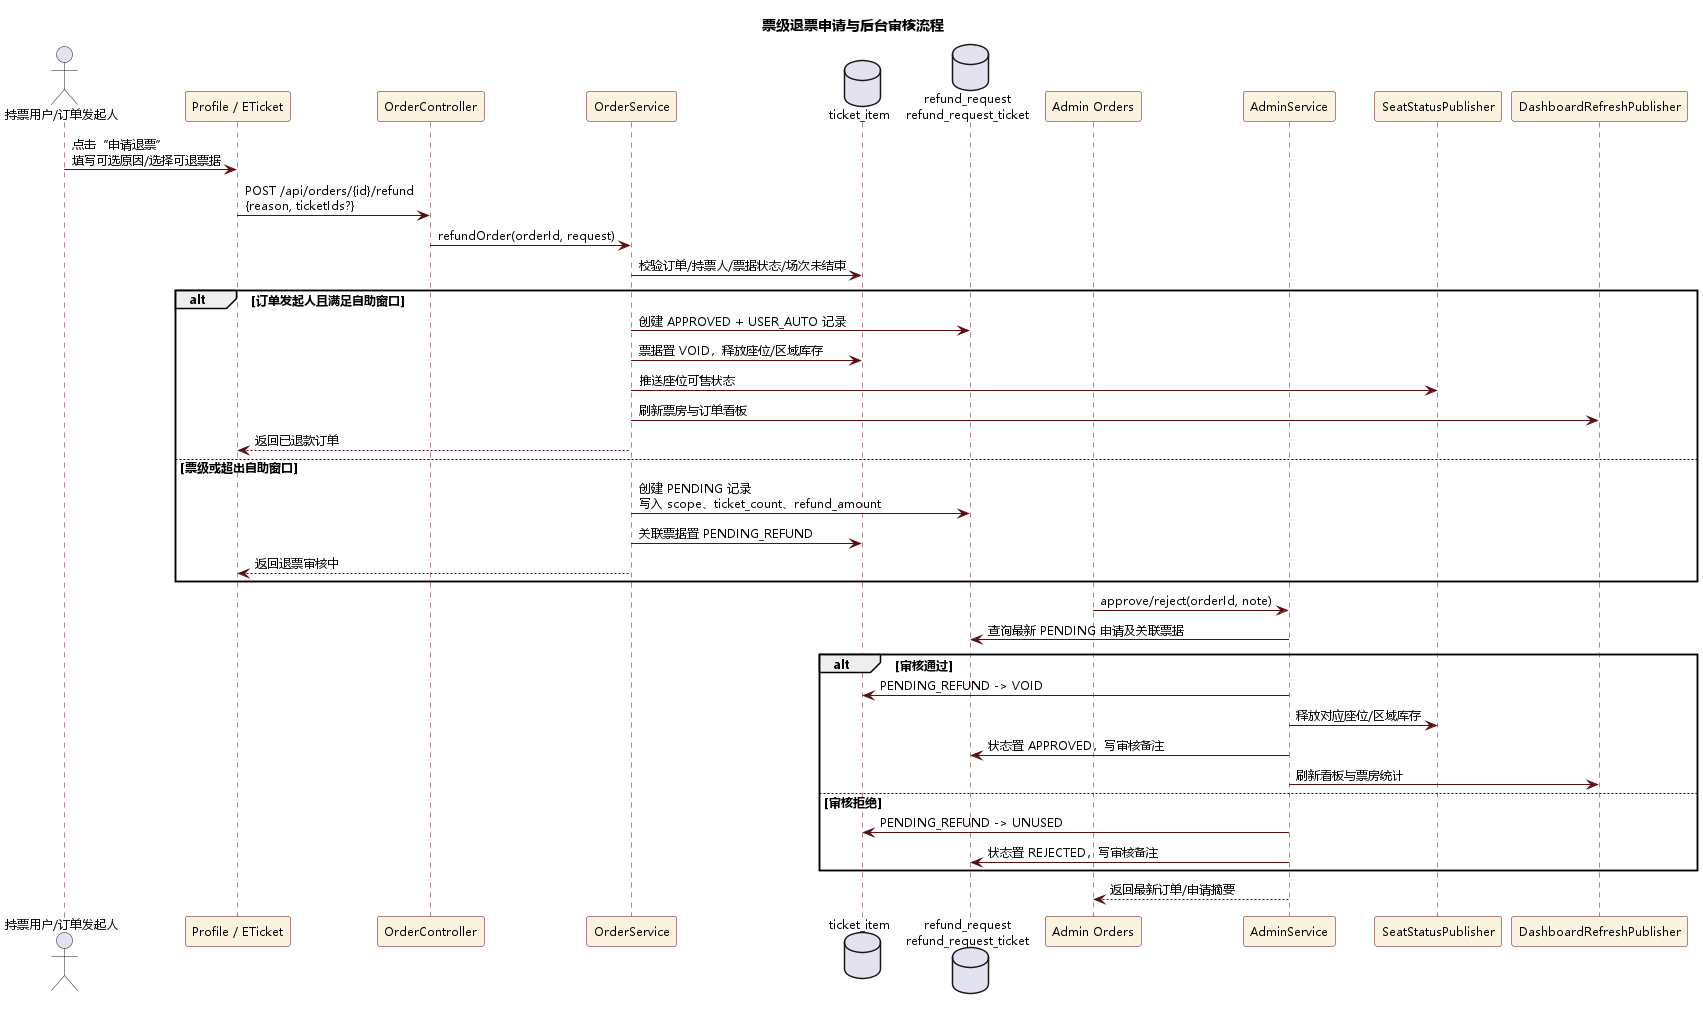

The diagram above was rendered by PlantUML. Its source (embedded in the PNG):
@startuml
skinparam shadowing false
skinparam DefaultFontName "Microsoft YaHei"
skinparam DefaultFontSize 12
skinparam sequence {
  ArrowColor #5B0E0E
  LifeLineBorderColor #5B0E0E
  LifeLineBackgroundColor #FFF8E7
  ParticipantBackgroundColor #FBF3DF
  ParticipantBorderColor #5B0E0E
}
title 票级退票申请与后台审核流程

actor "持票用户/订单发起人" as User
participant "Profile / ETicket" as UI
participant "OrderController" as OC
participant "OrderService" as OS
database "ticket_item" as Ticket
database "refund_request\nrefund_request_ticket" as Refund
participant "Admin Orders" as AdminUI
participant "AdminService" as Admin
participant "SeatStatusPublisher" as SeatPush
participant "DashboardRefreshPublisher" as DashPush

User -> UI : 点击“申请退票”\n填写可选原因/选择可退票据
UI -> OC : POST /api/orders/{id}/refund\n{reason, ticketIds?}
OC -> OS : refundOrder(orderId, request)
OS -> Ticket : 校验订单/持票人/票据状态/场次未结束

alt 订单发起人且满足自助窗口
  OS -> Refund : 创建 APPROVED + USER_AUTO 记录
  OS -> Ticket : 票据置 VOID，释放座位/区域库存
  OS -> SeatPush : 推送座位可售状态
  OS -> DashPush : 刷新票房与订单看板
  OS --> UI : 返回已退款订单
else 票级或超出自助窗口
  OS -> Refund : 创建 PENDING 记录\n写入 scope、ticket_count、refund_amount
  OS -> Ticket : 关联票据置 PENDING_REFUND
  OS --> UI : 返回退票审核中
end

AdminUI -> Admin : approve/reject(orderId, note)
Admin -> Refund : 查询最新 PENDING 申请及关联票据
alt 审核通过
  Admin -> Ticket : PENDING_REFUND -> VOID
  Admin -> SeatPush : 释放对应座位/区域库存
  Admin -> Refund : 状态置 APPROVED，写审核备注
  Admin -> DashPush : 刷新看板与票房统计
else 审核拒绝
  Admin -> Ticket : PENDING_REFUND -> UNUSED
  Admin -> Refund : 状态置 REJECTED，写审核备注
end
Admin --> AdminUI : 返回最新订单/申请摘要
@enduml